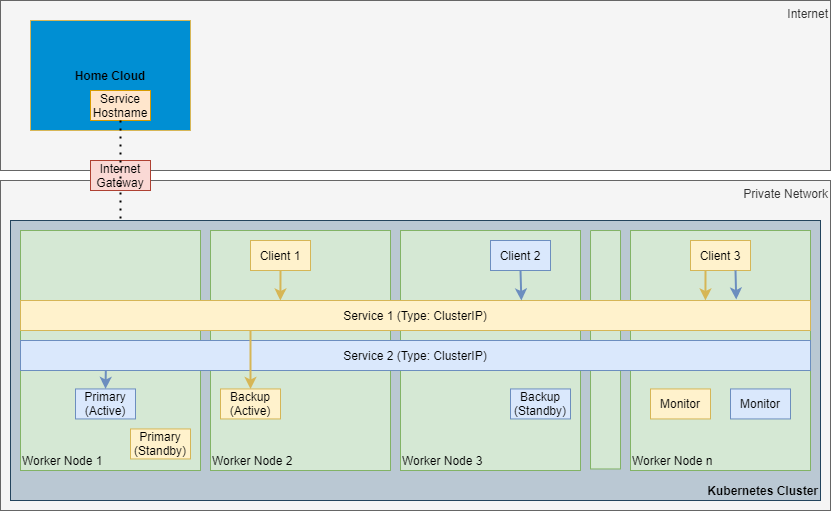

The diagram above was exported from draw.io. Its source (the exported page's mxGraphModel, read from the mxfile embedded in the PNG):
<mxGraphModel dx="852" dy="1594" grid="1" gridSize="10" guides="1" tooltips="1" connect="1" arrows="1" fold="1" page="1" pageScale="1" pageWidth="850" pageHeight="1100" math="0" shadow="0">
  <root>
    <mxCell id="0" />
    <mxCell id="1" parent="0" />
    <mxCell id="2" value="Private Network" style="rounded=0;whiteSpace=wrap;html=1;fontSize=12;align=right;verticalAlign=top;fillColor=#f5f5f5;strokeColor=#666666;fontColor=#333333;" parent="1" vertex="1">
      <mxGeometry x="10" y="50" width="830" height="330" as="geometry" />
    </mxCell>
    <mxCell id="3" value="Internet" style="rounded=0;whiteSpace=wrap;html=1;fontSize=12;align=right;verticalAlign=top;fillColor=#f5f5f5;strokeColor=#666666;fontColor=#333333;" parent="1" vertex="1">
      <mxGeometry x="10" y="-130" width="830" height="170" as="geometry" />
    </mxCell>
    <mxCell id="4" value="Kubernetes Cluster" style="rounded=0;whiteSpace=wrap;html=1;verticalAlign=bottom;fillColor=#bac8d3;strokeColor=#23445d;align=right;fontStyle=1;" parent="1" vertex="1">
      <mxGeometry x="20" y="90" width="810" height="280" as="geometry" />
    </mxCell>
    <mxCell id="5" value="Worker Node 1" style="rounded=0;whiteSpace=wrap;html=1;fillColor=#d5e8d4;strokeColor=#82b366;verticalAlign=bottom;align=left;" parent="1" vertex="1">
      <mxGeometry x="30" y="100" width="180" height="240" as="geometry" />
    </mxCell>
    <mxCell id="6" value="Worker Node 2" style="rounded=0;whiteSpace=wrap;html=1;fillColor=#d5e8d4;strokeColor=#82b366;verticalAlign=bottom;align=left;" parent="1" vertex="1">
      <mxGeometry x="220" y="100" width="180" height="240" as="geometry" />
    </mxCell>
    <mxCell id="7" value="Worker Node 3" style="rounded=0;whiteSpace=wrap;html=1;fillColor=#d5e8d4;strokeColor=#82b366;verticalAlign=bottom;align=left;" parent="1" vertex="1">
      <mxGeometry x="410" y="100" width="180" height="240" as="geometry" />
    </mxCell>
    <mxCell id="8" value="Worker Node n" style="rounded=0;whiteSpace=wrap;html=1;fillColor=#d5e8d4;strokeColor=#82b366;verticalAlign=bottom;align=left;" parent="1" vertex="1">
      <mxGeometry x="640" y="100" width="180" height="240" as="geometry" />
    </mxCell>
    <mxCell id="9" value="&lt;b&gt;&lt;font style=&quot;font-size: 15px&quot;&gt;...&lt;br&gt;&lt;/font&gt;&lt;/b&gt;" style="rounded=0;whiteSpace=wrap;html=1;fillColor=#d5e8d4;strokeColor=#82b366;verticalAlign=middle;align=center;rotation=-90;spacing=0;" parent="1" vertex="1">
      <mxGeometry x="495.79" y="204.24" width="238.45" height="30" as="geometry" />
    </mxCell>
    <mxCell id="12" value="Service 1 (Type: ClusterIP)" style="rounded=0;whiteSpace=wrap;html=1;fontSize=12;align=center;rotation=0;fillColor=#fff2cc;strokeColor=#d6b656;" parent="1" vertex="1">
      <mxGeometry x="30" y="170" width="790" height="30" as="geometry" />
    </mxCell>
    <mxCell id="13" value="Service 2 (Type: ClusterIP)" style="rounded=0;whiteSpace=wrap;html=1;fontSize=12;align=center;rotation=0;fillColor=#dae8fc;strokeColor=#6c8ebf;" parent="1" vertex="1">
      <mxGeometry x="30" y="210" width="790" height="30" as="geometry" />
    </mxCell>
    <mxCell id="41" value="Primary (Standby)" style="rounded=0;whiteSpace=wrap;html=1;fontSize=12;align=center;fillColor=#fff2cc;strokeColor=#d6b656;" parent="1" vertex="1">
      <mxGeometry x="140" y="298.45" width="60" height="30" as="geometry" />
    </mxCell>
    <mxCell id="42" value="Backup (Active)" style="rounded=0;whiteSpace=wrap;html=1;fontSize=12;align=center;fillColor=#fff2cc;strokeColor=#d6b656;" parent="1" vertex="1">
      <mxGeometry x="230" y="258.45" width="60" height="30" as="geometry" />
    </mxCell>
    <mxCell id="43" value="Monitor" style="rounded=0;whiteSpace=wrap;html=1;fontSize=12;align=center;fillColor=#fff2cc;strokeColor=#d6b656;" parent="1" vertex="1">
      <mxGeometry x="660" y="258.45" width="60" height="30" as="geometry" />
    </mxCell>
    <mxCell id="44" value="Backup (Standby)" style="rounded=0;whiteSpace=wrap;html=1;fontSize=12;align=center;fillColor=#dae8fc;strokeColor=#6c8ebf;" parent="1" vertex="1">
      <mxGeometry x="520" y="258.45" width="60" height="30" as="geometry" />
    </mxCell>
    <mxCell id="45" value="Primary (Active)" style="rounded=0;whiteSpace=wrap;html=1;fontSize=12;align=center;fillColor=#dae8fc;strokeColor=#6c8ebf;" parent="1" vertex="1">
      <mxGeometry x="85" y="258.45" width="60" height="30" as="geometry" />
    </mxCell>
    <mxCell id="46" value="Monitor" style="rounded=0;whiteSpace=wrap;html=1;fontSize=12;align=center;fillColor=#dae8fc;strokeColor=#6c8ebf;" parent="1" vertex="1">
      <mxGeometry x="740" y="258.45" width="60" height="30" as="geometry" />
    </mxCell>
    <mxCell id="47" value="" style="endArrow=classic;html=1;strokeWidth=2;exitX=0.108;exitY=1;exitDx=0;exitDy=0;exitPerimeter=0;entryX=0.5;entryY=0;entryDx=0;entryDy=0;fillColor=#dae8fc;strokeColor=#6c8ebf;" parent="1" source="13" target="45" edge="1">
      <mxGeometry width="50" height="50" relative="1" as="geometry">
        <mxPoint x="350" y="590" as="sourcePoint" />
        <mxPoint x="400" y="540" as="targetPoint" />
      </mxGeometry>
    </mxCell>
    <mxCell id="48" value="" style="endArrow=classic;html=1;strokeWidth=2;entryX=0.5;entryY=0;entryDx=0;entryDy=0;fillColor=#fff2cc;strokeColor=#d6b656;" parent="1" target="42" edge="1">
      <mxGeometry width="50" height="50" relative="1" as="geometry">
        <mxPoint x="260" y="200" as="sourcePoint" />
        <mxPoint x="700" y="500" as="targetPoint" />
      </mxGeometry>
    </mxCell>
    <mxCell id="50" value="Internet Gateway" style="rounded=0;whiteSpace=wrap;html=1;fontSize=12;align=center;fillColor=#fad9d5;strokeColor=#ae4132;" parent="1" vertex="1">
      <mxGeometry x="100" y="30" width="60" height="30" as="geometry" />
    </mxCell>
    <mxCell id="68" value="Client 1" style="rounded=0;whiteSpace=wrap;html=1;fontSize=12;align=center;fillColor=#fff2cc;strokeColor=#d6b656;" parent="1" vertex="1">
      <mxGeometry x="260" y="110" width="60" height="30" as="geometry" />
    </mxCell>
    <mxCell id="69" value="Client 2" style="rounded=0;whiteSpace=wrap;html=1;fontSize=12;align=center;fillColor=#dae8fc;strokeColor=#6c8ebf;" parent="1" vertex="1">
      <mxGeometry x="500" y="110" width="60" height="30" as="geometry" />
    </mxCell>
    <mxCell id="71" value="Client 3" style="rounded=0;whiteSpace=wrap;html=1;fontSize=12;align=center;fillColor=#fff2cc;strokeColor=#d6b656;" parent="1" vertex="1">
      <mxGeometry x="700" y="110" width="60" height="30" as="geometry" />
    </mxCell>
    <mxCell id="72" value="" style="endArrow=classic;html=1;strokeWidth=2;entryX=0.329;entryY=0;entryDx=0;entryDy=0;fillColor=#fff2cc;strokeColor=#d6b656;exitX=0.5;exitY=1;exitDx=0;exitDy=0;entryPerimeter=0;" parent="1" source="68" target="12" edge="1">
      <mxGeometry width="50" height="50" relative="1" as="geometry">
        <mxPoint x="270" y="220" as="sourcePoint" />
        <mxPoint x="270" y="320" as="targetPoint" />
      </mxGeometry>
    </mxCell>
    <mxCell id="74" value="" style="endArrow=classic;html=1;strokeWidth=2;exitX=0.5;exitY=1;exitDx=0;exitDy=0;entryX=0.634;entryY=0;entryDx=0;entryDy=0;fillColor=#dae8fc;strokeColor=#6c8ebf;entryPerimeter=0;" parent="1" source="69" target="12" edge="1">
      <mxGeometry width="50" height="50" relative="1" as="geometry">
        <mxPoint x="125.31999999999994" y="260" as="sourcePoint" />
        <mxPoint x="125" y="320" as="targetPoint" />
      </mxGeometry>
    </mxCell>
    <mxCell id="75" value="" style="endArrow=classic;html=1;strokeWidth=2;entryX=0.867;entryY=0;entryDx=0;entryDy=0;fillColor=#fff2cc;strokeColor=#d6b656;exitX=0.25;exitY=1;exitDx=0;exitDy=0;entryPerimeter=0;" parent="1" source="71" target="12" edge="1">
      <mxGeometry width="50" height="50" relative="1" as="geometry">
        <mxPoint x="300" y="150" as="sourcePoint" />
        <mxPoint x="299.9100000000001" y="190" as="targetPoint" />
      </mxGeometry>
    </mxCell>
    <mxCell id="76" value="" style="endArrow=classic;html=1;strokeWidth=2;exitX=0.75;exitY=1;exitDx=0;exitDy=0;entryX=0.906;entryY=-0.033;entryDx=0;entryDy=0;fillColor=#dae8fc;strokeColor=#6c8ebf;entryPerimeter=0;" parent="1" source="71" target="12" edge="1">
      <mxGeometry width="50" height="50" relative="1" as="geometry">
        <mxPoint x="540" y="150" as="sourcePoint" />
        <mxPoint x="540.8600000000001" y="190" as="targetPoint" />
      </mxGeometry>
    </mxCell>
    <mxCell id="3M9aKwgMQJ7vtSyYerGU-76" value="&lt;b&gt;Home Cloud&lt;/b&gt;" style="rounded=0;whiteSpace=wrap;html=1;strokeColor=#d6b656;fillColor=#008fd3;" parent="1" vertex="1">
      <mxGeometry x="40" y="-110" width="160" height="110" as="geometry" />
    </mxCell>
    <mxCell id="3M9aKwgMQJ7vtSyYerGU-77" value="Service Hostname" style="rounded=0;whiteSpace=wrap;html=1;fontSize=12;align=center;fillColor=#ffe6cc;strokeColor=#d79b00;" parent="1" vertex="1">
      <mxGeometry x="100" y="-40" width="60" height="30" as="geometry" />
    </mxCell>
    <mxCell id="3M9aKwgMQJ7vtSyYerGU-97" value="" style="endArrow=none;dashed=1;html=1;dashPattern=1 3;strokeWidth=2;entryX=0.5;entryY=1;entryDx=0;entryDy=0;" parent="1" target="3M9aKwgMQJ7vtSyYerGU-77" edge="1">
      <mxGeometry width="50" height="50" relative="1" as="geometry">
        <mxPoint x="130" y="88" as="sourcePoint" />
        <mxPoint x="125.03999999999996" as="targetPoint" />
      </mxGeometry>
    </mxCell>
  </root>
</mxGraphModel>